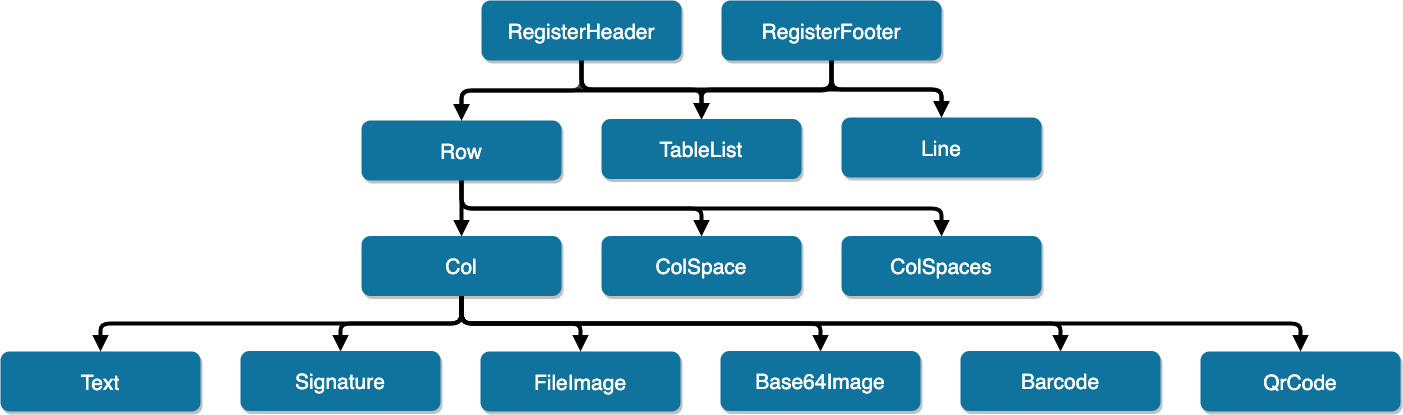

The diagram above was exported from draw.io. Its source (the exported page's mxGraphModel, read from the mxfile embedded in the PNG):
<mxGraphModel dx="2004" dy="708" grid="1" gridSize="10" guides="1" tooltips="1" connect="1" arrows="1" fold="1" page="1" pageScale="1.5" pageWidth="1169" pageHeight="827" background="#ffffff" math="0" shadow="0">
  <root>
    <mxCell id="0" />
    <mxCell id="1" parent="0" />
    <mxCell id="2" style="edgeStyle=orthogonalEdgeStyle;orthogonalLoop=1;jettySize=auto;html=1;exitX=0.5;exitY=1;exitDx=0;exitDy=0;entryX=0.5;entryY=0;entryDx=0;entryDy=0;fontSize=21;rounded=1;fillColor=#647687;strokeColor=#314354;strokeWidth=4;endArrow=block;endFill=1;fontStyle=0" edge="1" source="5" target="13" parent="1">
      <mxGeometry relative="1" as="geometry" />
    </mxCell>
    <mxCell id="3" style="edgeStyle=orthogonalEdgeStyle;rounded=1;orthogonalLoop=1;jettySize=auto;html=1;exitX=0.5;exitY=1;exitDx=0;exitDy=0;entryX=0.5;entryY=0;entryDx=0;entryDy=0;endArrow=block;endFill=1;strokeWidth=4;fontSize=21;fontStyle=0" edge="1" source="5" target="14" parent="1">
      <mxGeometry relative="1" as="geometry" />
    </mxCell>
    <mxCell id="4" style="edgeStyle=orthogonalEdgeStyle;rounded=1;orthogonalLoop=1;jettySize=auto;html=1;exitX=0.5;exitY=1;exitDx=0;exitDy=0;entryX=0.5;entryY=0;entryDx=0;entryDy=0;endArrow=block;endFill=1;strokeWidth=4;fontSize=21;fontStyle=0" edge="1" source="5" target="15" parent="1">
      <mxGeometry relative="1" as="geometry" />
    </mxCell>
    <mxCell id="5" value="RegisterHeader" style="rounded=1;fillColor=#10739E;strokeColor=none;shadow=1;gradientColor=none;fontStyle=0;fontColor=#FFFFFF;fontSize=21;" vertex="1" parent="1">
      <mxGeometry x="920" y="180" width="200" height="60" as="geometry" />
    </mxCell>
    <mxCell id="6" style="edgeStyle=orthogonalEdgeStyle;rounded=1;orthogonalLoop=1;jettySize=auto;html=1;exitX=0.5;exitY=1;exitDx=0;exitDy=0;entryX=0.5;entryY=0;entryDx=0;entryDy=0;endArrow=block;endFill=1;strokeWidth=4;fontSize=21;fontStyle=0" edge="1" source="9" target="13" parent="1">
      <mxGeometry relative="1" as="geometry" />
    </mxCell>
    <mxCell id="7" style="edgeStyle=orthogonalEdgeStyle;rounded=1;orthogonalLoop=1;jettySize=auto;html=1;exitX=0.5;exitY=1;exitDx=0;exitDy=0;entryX=0.5;entryY=0;entryDx=0;entryDy=0;endArrow=block;endFill=1;strokeWidth=4;fontSize=21;fontStyle=0" edge="1" source="9" target="15" parent="1">
      <mxGeometry relative="1" as="geometry" />
    </mxCell>
    <mxCell id="8" style="edgeStyle=orthogonalEdgeStyle;rounded=1;orthogonalLoop=1;jettySize=auto;html=1;exitX=0.5;exitY=1;exitDx=0;exitDy=0;entryX=0.5;entryY=0;entryDx=0;entryDy=0;endArrow=block;endFill=1;strokeWidth=4;fontSize=21;shadow=0;fontStyle=0" edge="1" source="9" target="14" parent="1">
      <mxGeometry relative="1" as="geometry" />
    </mxCell>
    <mxCell id="9" value="RegisterFooter" style="rounded=1;fillColor=#10739E;strokeColor=none;shadow=1;gradientColor=none;fontStyle=0;fontColor=#FFFFFF;fontSize=21;" vertex="1" parent="1">
      <mxGeometry x="1160" y="180" width="220" height="60" as="geometry" />
    </mxCell>
    <mxCell id="10" style="edgeStyle=orthogonalEdgeStyle;rounded=1;orthogonalLoop=1;jettySize=auto;html=1;exitX=0.5;exitY=1;exitDx=0;exitDy=0;entryX=0.5;entryY=0;entryDx=0;entryDy=0;shadow=0;endArrow=block;endFill=1;strokeWidth=4;fontSize=21;fontStyle=0" edge="1" source="13" target="22" parent="1">
      <mxGeometry relative="1" as="geometry" />
    </mxCell>
    <mxCell id="11" style="edgeStyle=orthogonalEdgeStyle;rounded=1;orthogonalLoop=1;jettySize=auto;html=1;exitX=0.5;exitY=1;exitDx=0;exitDy=0;entryX=0.5;entryY=0;entryDx=0;entryDy=0;shadow=0;endArrow=block;endFill=1;strokeWidth=4;fontSize=21;fontStyle=0" edge="1" source="13" target="23" parent="1">
      <mxGeometry relative="1" as="geometry" />
    </mxCell>
    <mxCell id="12" style="edgeStyle=orthogonalEdgeStyle;rounded=1;orthogonalLoop=1;jettySize=auto;html=1;exitX=0.5;exitY=1;exitDx=0;exitDy=0;entryX=0.5;entryY=0;entryDx=0;entryDy=0;shadow=0;endArrow=block;endFill=1;strokeWidth=4;fontSize=21;fontStyle=0" edge="1" source="13" target="24" parent="1">
      <mxGeometry relative="1" as="geometry" />
    </mxCell>
    <mxCell id="13" value="Row" style="rounded=1;fillColor=#10739E;strokeColor=none;shadow=1;gradientColor=none;fontStyle=0;fontColor=#FFFFFF;fontSize=21;" vertex="1" parent="1">
      <mxGeometry x="800" y="300" width="200" height="60" as="geometry" />
    </mxCell>
    <mxCell id="14" value="TableList" style="rounded=1;fillColor=#10739E;strokeColor=none;shadow=1;gradientColor=none;fontStyle=0;fontColor=#FFFFFF;fontSize=21;" vertex="1" parent="1">
      <mxGeometry x="1040" y="298.5" width="200" height="60" as="geometry" />
    </mxCell>
    <mxCell id="15" value="Line" style="rounded=1;fillColor=#10739E;strokeColor=none;shadow=1;gradientColor=none;fontStyle=0;fontColor=#FFFFFF;fontSize=21;" vertex="1" parent="1">
      <mxGeometry x="1280" y="297" width="200" height="60" as="geometry" />
    </mxCell>
    <mxCell id="16" style="edgeStyle=orthogonalEdgeStyle;rounded=1;orthogonalLoop=1;jettySize=auto;html=1;exitX=0.5;exitY=1;exitDx=0;exitDy=0;entryX=0.5;entryY=0;entryDx=0;entryDy=0;shadow=0;endArrow=block;endFill=1;strokeWidth=4;fontSize=21;" edge="1" source="22" target="25" parent="1">
      <mxGeometry relative="1" as="geometry" />
    </mxCell>
    <mxCell id="17" style="edgeStyle=orthogonalEdgeStyle;rounded=1;orthogonalLoop=1;jettySize=auto;html=1;exitX=0.5;exitY=1;exitDx=0;exitDy=0;entryX=0.5;entryY=0;entryDx=0;entryDy=0;shadow=0;endArrow=block;endFill=1;strokeWidth=4;fontSize=21;" edge="1" source="22" target="26" parent="1">
      <mxGeometry relative="1" as="geometry" />
    </mxCell>
    <mxCell id="18" style="edgeStyle=orthogonalEdgeStyle;rounded=1;orthogonalLoop=1;jettySize=auto;html=1;exitX=0.5;exitY=1;exitDx=0;exitDy=0;entryX=0.5;entryY=0;entryDx=0;entryDy=0;shadow=0;endArrow=block;endFill=1;strokeWidth=4;fontSize=21;" edge="1" source="22" target="27" parent="1">
      <mxGeometry relative="1" as="geometry" />
    </mxCell>
    <mxCell id="19" style="edgeStyle=orthogonalEdgeStyle;rounded=1;orthogonalLoop=1;jettySize=auto;html=1;exitX=0.5;exitY=1;exitDx=0;exitDy=0;entryX=0.5;entryY=0;entryDx=0;entryDy=0;shadow=0;endArrow=block;endFill=1;strokeWidth=4;fontSize=21;" edge="1" source="22" target="28" parent="1">
      <mxGeometry relative="1" as="geometry" />
    </mxCell>
    <mxCell id="20" style="edgeStyle=orthogonalEdgeStyle;rounded=1;orthogonalLoop=1;jettySize=auto;html=1;exitX=0.5;exitY=1;exitDx=0;exitDy=0;entryX=0.5;entryY=0;entryDx=0;entryDy=0;shadow=0;endArrow=block;endFill=1;strokeWidth=4;fontSize=21;" edge="1" source="22" target="29" parent="1">
      <mxGeometry relative="1" as="geometry" />
    </mxCell>
    <mxCell id="21" style="edgeStyle=orthogonalEdgeStyle;rounded=1;orthogonalLoop=1;jettySize=auto;html=1;exitX=0.5;exitY=1;exitDx=0;exitDy=0;entryX=0.5;entryY=0;entryDx=0;entryDy=0;shadow=0;endArrow=block;endFill=1;strokeWidth=4;fontSize=21;" edge="1" source="22" target="30" parent="1">
      <mxGeometry relative="1" as="geometry" />
    </mxCell>
    <mxCell id="22" value="Col" style="rounded=1;fillColor=#10739E;strokeColor=none;shadow=1;gradientColor=none;fontStyle=0;fontColor=#FFFFFF;fontSize=21;" vertex="1" parent="1">
      <mxGeometry x="800" y="415.5" width="200" height="60" as="geometry" />
    </mxCell>
    <mxCell id="23" value="ColSpace" style="rounded=1;fillColor=#10739E;strokeColor=none;shadow=1;gradientColor=none;fontStyle=0;fontColor=#FFFFFF;fontSize=21;" vertex="1" parent="1">
      <mxGeometry x="1040" y="415.5" width="200" height="60" as="geometry" />
    </mxCell>
    <mxCell id="24" value="ColSpaces" style="rounded=1;fillColor=#10739E;strokeColor=none;shadow=1;gradientColor=none;fontStyle=0;fontColor=#FFFFFF;fontSize=21;" vertex="1" parent="1">
      <mxGeometry x="1280" y="415.5" width="200" height="60" as="geometry" />
    </mxCell>
    <mxCell id="25" value="Text" style="rounded=1;fillColor=#10739E;strokeColor=none;shadow=1;gradientColor=none;fontStyle=0;fontColor=#FFFFFF;fontSize=21;" vertex="1" parent="1">
      <mxGeometry x="439" y="531" width="200" height="60" as="geometry" />
    </mxCell>
    <mxCell id="26" value="Signature" style="rounded=1;fillColor=#10739E;strokeColor=none;shadow=1;gradientColor=none;fontStyle=0;fontColor=#FFFFFF;fontSize=21;" vertex="1" parent="1">
      <mxGeometry x="679" y="530.5" width="200" height="60" as="geometry" />
    </mxCell>
    <mxCell id="27" value="FileImage" style="rounded=1;fillColor=#10739E;strokeColor=none;shadow=1;gradientColor=none;fontStyle=0;fontColor=#FFFFFF;fontSize=21;" vertex="1" parent="1">
      <mxGeometry x="919" y="531" width="200" height="60" as="geometry" />
    </mxCell>
    <mxCell id="28" value="Base64Image" style="rounded=1;fillColor=#10739E;strokeColor=none;shadow=1;gradientColor=none;fontStyle=0;fontColor=#FFFFFF;fontSize=21;" vertex="1" parent="1">
      <mxGeometry x="1159" y="530.5" width="200" height="60" as="geometry" />
    </mxCell>
    <mxCell id="29" value="Barcode" style="rounded=1;fillColor=#10739E;strokeColor=none;shadow=1;gradientColor=none;fontStyle=0;fontColor=#FFFFFF;fontSize=21;" vertex="1" parent="1">
      <mxGeometry x="1399" y="530.5" width="200" height="60" as="geometry" />
    </mxCell>
    <mxCell id="30" value="QrCode" style="rounded=1;fillColor=#10739E;strokeColor=none;shadow=1;gradientColor=none;fontStyle=0;fontColor=#FFFFFF;fontSize=21;" vertex="1" parent="1">
      <mxGeometry x="1639" y="531" width="200" height="60" as="geometry" />
    </mxCell>
  </root>
</mxGraphModel>